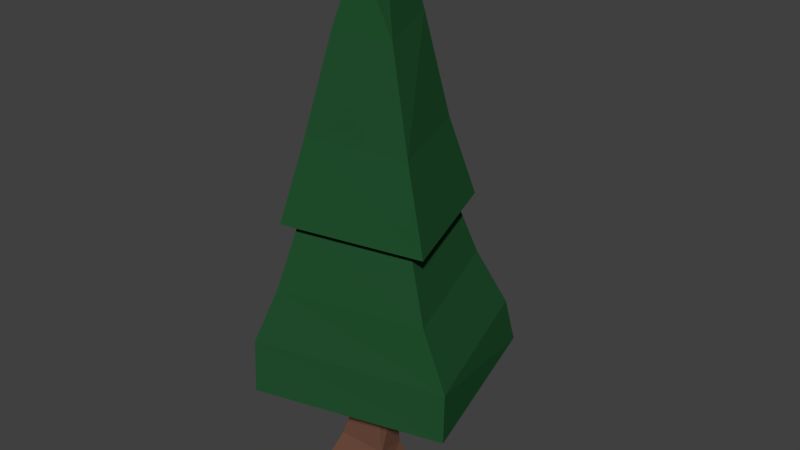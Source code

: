 # Source: pinetree1.blend  (saved by Blender 2.69.0; exported with 4.5.12 LTS)
import bpy
from mathutils import Matrix  # noqa: F401  (used for matrix-valued properties, if any)

bpy.ops.wm.read_factory_settings(use_empty=True)
scene = bpy.context.scene
scene.name = 'Scene'

# ---- collections
col_collection_1 = bpy.data.collections.new('Collection 1'); scene.collection.children.link(col_collection_1)

# ---- materials (node trees are filled in below, after node groups)
mat_material_002 = bpy.data.materials.new('Material.002')
mat_material_002.alpha_threshold = 0.0
mat_material_002.use_transparent_shadow = False
mat_material_002.diffuse_color = (0.01552, 0.08001, 0.02697, 1.0)
mat_material_002.roughness = 0.5
mat_material_002.line_color = (0.0, 0.0, 0.0, 1.0)
mat_material_001 = bpy.data.materials.new('Material.001')
mat_material_001.alpha_threshold = 0.0
mat_material_001.use_transparent_shadow = False
mat_material_001.diffuse_color = (0.1574, 0.07329, 0.04696, 1.0)
mat_material_001.roughness = 0.5
mat_material_001.line_color = (0.0, 0.0, 0.0, 1.0)

# ---- material node trees

# ---- world
world_world = bpy.data.worlds.new('World'); scene.world = world_world
world_world.color = (0.05088, 0.05088, 0.05088)
world_world.use_sun_shadow = False
world_world.sun_shadow_jitter_overblur = 0.0
world_world.cycles.sampling_method = 'MANUAL'
world_world.cycles.sample_map_resolution = 256

# ---- meshes
me_cube = bpy.data.meshes.new('Cube')
me_cube.from_pydata([(-0.6615, -1.454, 10.07), (0.993, 0.8429, 12.86), (1.196, 1.581, 10.12), (1.934, -0.8718, 9.961), (-0.1589, -0.9884, 12.59), (1.386, -0.7294, 12.53), (0.9106, 0.1885, 14.84), (0.2737, -0.5783, 14.34), (1.076, -0.583, 14.44), (-1.063, -2.005, 7.864), (1.503, 2.313, 7.897), (2.561, -1.086, 7.745), (-0.8537, -1.634, 7.752), (1.17, 1.943, 7.792), (2.078, -0.9105, 7.649), (-1.2, -2.087, 6.053), (1.496, 2.496, 6.171), (2.584, -1.075, 5.946), (-1.719, -2.472, 4.517), (2.096, 3.064, 4.616), (3.264, -1.09, 4.376), (-1.665, -2.596, 3.122), (2.184, 3.404, 3.323), (3.292, -1.156, 3.031), (-0.8041, 0.6979, 10.11), (-0.2554, 0.3644, 12.75), (0.2191, 0.08067, 14.63), (-1.293, 1.011, 7.907), (-1.033, 0.8552, 7.789), (-1.404, 1.094, 6.151), (-2.004, 1.404, 4.653), (-1.905, 1.649, 3.306)], [], [(5, 3, 0, 4), (0, 3, 11, 9), (1, 2, 3, 5), (24, 25, 4, 0), (25, 1, 6, 26), (6, 8, 7, 26), (5, 4, 7, 8), (1, 5, 8, 6), (9, 11, 14, 12), (3, 2, 10, 11), (24, 0, 9, 27), (12, 14, 17, 15), (11, 10, 13, 14), (27, 9, 12, 28), (15, 17, 20, 18), (14, 13, 16, 17), (28, 12, 15, 29), (18, 20, 23, 21), (17, 16, 19, 20), (29, 15, 18, 30), (22, 31, 21, 23), (20, 19, 22, 23), (30, 18, 21, 31), (2, 1, 25, 24), (4, 25, 26, 7), (2, 24, 27, 10), (10, 27, 28, 13), (13, 28, 29, 16), (16, 29, 30, 19), (19, 30, 31, 22)])
me_cube.materials.append(mat_material_002)
me_cube.use_remesh_preserve_volume = False
me_cube.use_remesh_preserve_attributes = False
me_cube.use_mirror_vertex_groups = False
me_cube.update()
me_cube_001 = bpy.data.meshes.new('Cube.001')
me_cube_001.from_pydata([(-1.94, -1.48, 0.1716), (-1.399, 1.399, 0.136), (1.399, 1.399, 0.136), (1.913, -1.48, 0.1716), (0.7252, -0.3395, 25.41), (0.7252, 0.3395, 25.41), (1.4, 0.3395, 25.34), (1.4, -0.3395, 25.34), (-0.7004, -1.068, 7.536), (-0.7004, 1.068, 7.536), (1.436, 1.068, 7.536), (1.436, -1.068, 7.536), (-0.8951, 0.9659, 1.424), (1.037, 0.9659, 1.424), (1.414, -0.8842, 1.946), (-1.246, -0.8842, 1.946), (-0.398, -0.5852, 15.86), (-0.398, 0.5852, 15.86), (0.7724, 0.5852, 15.86), (0.7724, -0.5852, 15.86), (-0.3837, 0.684, 4.41), (0.9844, 0.684, 4.41), (0.9844, -0.684, 4.41), (-0.3837, -0.684, 4.41)], [], [(15, 12, 1, 0), (12, 13, 2, 1), (13, 14, 3, 2), (14, 15, 0, 3), (0, 1, 2, 3), (7, 6, 5, 4), (16, 17, 9, 8), (17, 18, 10, 9), (18, 19, 11, 10), (19, 16, 8, 11), (23, 20, 12, 15), (20, 21, 13, 12), (21, 22, 14, 13), (22, 23, 15, 14), (4, 5, 17, 16), (5, 6, 18, 17), (6, 7, 19, 18), (7, 4, 16, 19), (8, 9, 20, 23), (9, 10, 21, 20), (10, 11, 22, 21), (11, 8, 23, 22)])
me_cube_001.materials.append(mat_material_001)
me_cube_001.use_remesh_preserve_volume = False
me_cube_001.use_remesh_preserve_attributes = False
me_cube_001.use_mirror_vertex_groups = False
me_cube_001.update()

# ---- objects
ob_cube_001 = bpy.data.objects.new('Cube.001', me_cube)
ob_cube = bpy.data.objects.new('Cube', me_cube_001)

# ---- transforms, parenting, visibility, modifiers, constraints
ob_cube_001.location = (0.0, 0.0, 0.0)
ob_cube_001.lineart.crease_threshold = 0.0
ob_cube.location = (0.0, 0.0, 0.0)
ob_cube.scale = (0.5266, 0.5266, 0.5266)
ob_cube.lineart.crease_threshold = 0.0

# ---- collection membership
col_collection_1.objects.link(ob_cube_001)
col_collection_1.objects.link(ob_cube)

# ---- scene / render settings (as saved in the file)
scene.frame_start = 1; scene.frame_end = 250; scene.frame_set(2)
scene.render.engine = 'BLENDER_EEVEE_NEXT'
scene.render.image_settings.compression = 90
scene.render.resolution_percentage = 50
scene.render.dither_intensity = 0.0
scene.cycles.use_denoising = False
scene.cycles.samples = 10
scene.cycles.sampling_pattern = 'TABULATED_SOBOL'
scene.cycles.light_sampling_threshold = 0.0
scene.cycles.use_adaptive_sampling = False
scene.cycles.use_light_tree = False
scene.cycles.blur_glossy = 0.0
scene.cycles.volume_bounces = 1
scene.cycles.pixel_filter_type = 'GAUSSIAN'
scene.cycles.sample_clamp_indirect = 0.0
scene.view_settings.view_transform = 'Standard'
bpy.context.view_layer.update()

# ---- added for rendering (the .blend has no active camera and no usable light): camera, sun
cam_auto = bpy.data.cameras.new('AutoCamera')
cam_auto.lens = 50.0
cam_auto.sensor_width = 36.0
cam_auto.clip_end = 1000.0
ob_auto_camera = bpy.data.objects.new('AutoCamera', cam_auto)
scene.collection.objects.link(ob_auto_camera)
ob_auto_camera.location = (16.1874, -18.2481, 19.892)
ob_auto_camera.rotation_euler = (1.09748, -7.21219e-08, 0.694738)
scene.camera = ob_auto_camera
light_auto_sun = bpy.data.lights.new('AutoSun', 'SUN')
light_auto_sun.energy = 3.0
light_auto_sun.angle = 0.0523599
ob_auto_sun = bpy.data.objects.new('AutoSun', light_auto_sun)
scene.collection.objects.link(ob_auto_sun)
ob_auto_sun.rotation_euler = (0.872665, 0.174533, 0.523599)
bpy.context.view_layer.update()

